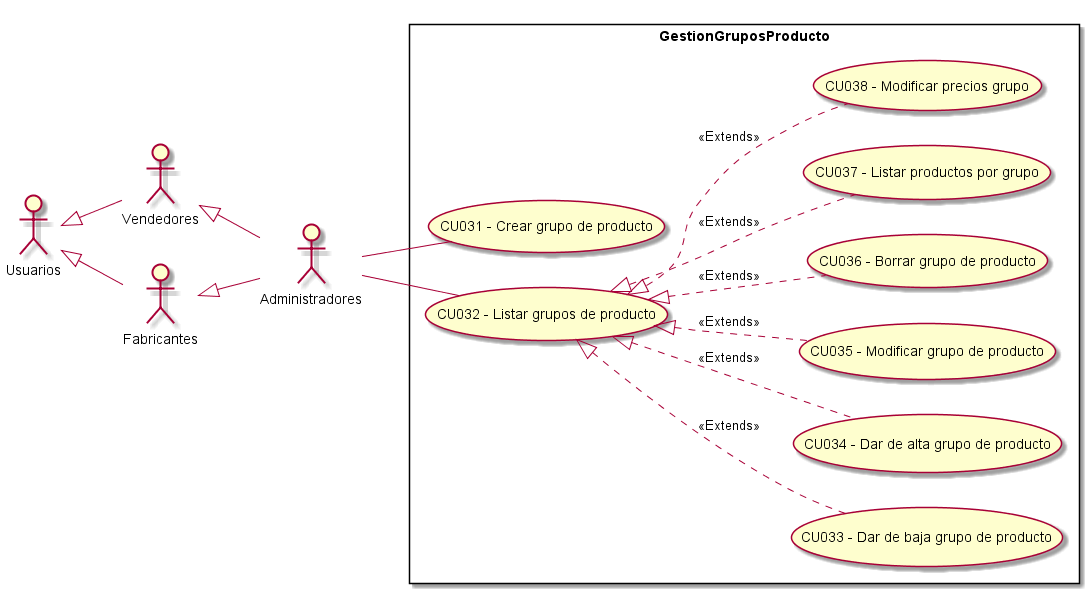

The diagram above was rendered by PlantUML. Its source (embedded in the PNG):
@startuml GestionGruposProducto
top to bottom direction
:Usuarios: 
:Administradores: 
:Vendedores:
:Fabricantes:

Usuarios <|-- Vendedores
Usuarios <|-- Fabricantes
Vendedores <|-- Administradores
Fabricantes <|-- Administradores

 left to right direction

rectangle GestionGruposProducto{
    UseCase "CU031 - Crear grupo de producto" as C
    UseCase "CU032 - Listar grupos de producto" as L
    UseCase "CU033 - Dar de baja grupo de producto" as DB
    UseCase "CU034 - Dar de alta grupo de producto" as DA
    UseCase "CU035 - Modificar grupo de producto" as M
    UseCase "CU036 - Borrar grupo de producto" as B
    UseCase "CU037 - Listar productos por grupo" as Listar
    UseCase "CU038 - Modificar precios grupo" as Precios

    L <|.. M : <<Extends>>
    L <|.. DA : <<Extends>>
    L <|.. DB : <<Extends>>
    L <|.. B : <<Extends>>
    L <|.. Listar : <<Extends>>
    L <|.. Precios : <<Extends>>
}
    Administradores -- C
    Administradores -- L

@enduml